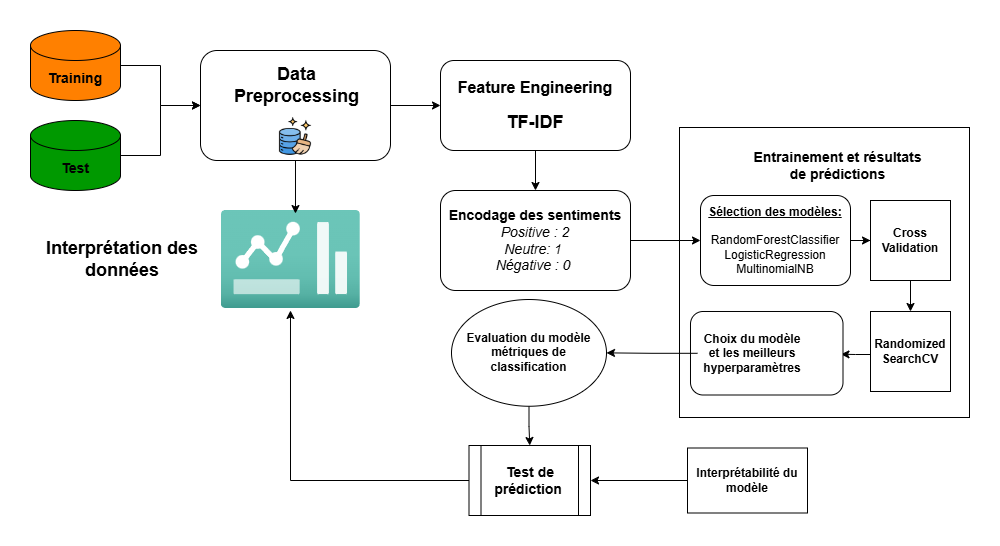

The diagram above was exported from draw.io. Its source (the exported page's mxGraphModel, read from the mxfile embedded in the PNG):
<mxGraphModel dx="847" dy="746" grid="1" gridSize="10" guides="1" tooltips="1" connect="1" arrows="1" fold="1" page="1" pageScale="1" pageWidth="827" pageHeight="1169" math="0" shadow="0">
  <root>
    <mxCell id="0" />
    <mxCell id="1" parent="0" />
    <mxCell id="D0E8Qxo7bZIQuFj1E3T7-50" style="edgeStyle=orthogonalEdgeStyle;rounded=0;orthogonalLoop=1;jettySize=auto;html=1;entryX=0;entryY=0.5;entryDx=0;entryDy=0;" parent="1" source="D0E8Qxo7bZIQuFj1E3T7-35" target="D0E8Qxo7bZIQuFj1E3T7-49" edge="1">
      <mxGeometry relative="1" as="geometry" />
    </mxCell>
    <mxCell id="D0E8Qxo7bZIQuFj1E3T7-35" value="" style="rounded=1;whiteSpace=wrap;html=1;arcSize=15;shadow=0;" parent="1" vertex="1">
      <mxGeometry x="1150" y="330" width="190" height="110" as="geometry" />
    </mxCell>
    <mxCell id="D0E8Qxo7bZIQuFj1E3T7-41" style="edgeStyle=orthogonalEdgeStyle;rounded=0;orthogonalLoop=1;jettySize=auto;html=1;entryX=0;entryY=0.5;entryDx=0;entryDy=0;" parent="1" source="D0E8Qxo7bZIQuFj1E3T7-22" target="D0E8Qxo7bZIQuFj1E3T7-35" edge="1">
      <mxGeometry relative="1" as="geometry" />
    </mxCell>
    <mxCell id="D0E8Qxo7bZIQuFj1E3T7-22" value="&lt;font style=&quot;font-size: 14px;&quot;&gt;&lt;b&gt;Training&lt;/b&gt;&lt;/font&gt;" style="shape=cylinder3;whiteSpace=wrap;html=1;boundedLbl=1;backgroundOutline=1;size=15;fillColor=light-dark(#FF8000,var(--ge-dark-color, #121212));" parent="1" vertex="1">
      <mxGeometry x="980" y="310" width="90" height="70" as="geometry" />
    </mxCell>
    <mxCell id="D0E8Qxo7bZIQuFj1E3T7-40" style="edgeStyle=orthogonalEdgeStyle;rounded=0;orthogonalLoop=1;jettySize=auto;html=1;entryX=0;entryY=0.5;entryDx=0;entryDy=0;" parent="1" source="D0E8Qxo7bZIQuFj1E3T7-23" target="D0E8Qxo7bZIQuFj1E3T7-35" edge="1">
      <mxGeometry relative="1" as="geometry" />
    </mxCell>
    <mxCell id="D0E8Qxo7bZIQuFj1E3T7-23" value="&lt;span style=&quot;font-size: 14px;&quot;&gt;&lt;b&gt;Test&lt;/b&gt;&lt;/span&gt;" style="shape=cylinder3;whiteSpace=wrap;html=1;boundedLbl=1;backgroundOutline=1;size=15;fillColor=light-dark(#009900,var(--ge-dark-color, #121212));" parent="1" vertex="1">
      <mxGeometry x="980" y="400" width="90" height="70" as="geometry" />
    </mxCell>
    <mxCell id="D0E8Qxo7bZIQuFj1E3T7-30" value="" style="image;aspect=fixed;html=1;points=[];align=center;fontSize=12;image=img/lib/azure2/general/Dashboard2.svg;" parent="1" vertex="1">
      <mxGeometry x="1170.99" y="490" width="138.83" height="98" as="geometry" />
    </mxCell>
    <mxCell id="D0E8Qxo7bZIQuFj1E3T7-34" value="" style="shape=image;verticalLabelPosition=bottom;labelBackgroundColor=default;verticalAlign=top;aspect=fixed;imageAspect=0;image=https://cdn-icons-png.flaticon.com/256/10179/10179118.png;" parent="1" vertex="1">
      <mxGeometry x="1225" y="396" width="40" height="40" as="geometry" />
    </mxCell>
    <mxCell id="D0E8Qxo7bZIQuFj1E3T7-43" value="&lt;b&gt;&lt;font style=&quot;font-size: 18px;&quot;&gt;Interprétation des données&lt;/font&gt;&lt;/b&gt;" style="text;html=1;align=center;verticalAlign=middle;whiteSpace=wrap;rounded=0;" parent="1" vertex="1">
      <mxGeometry x="982.4000000000001" y="505" width="180" height="68" as="geometry" />
    </mxCell>
    <mxCell id="D0E8Qxo7bZIQuFj1E3T7-48" style="edgeStyle=orthogonalEdgeStyle;rounded=0;orthogonalLoop=1;jettySize=auto;html=1;entryX=0.533;entryY=0.031;entryDx=0;entryDy=0;entryPerimeter=0;" parent="1" source="D0E8Qxo7bZIQuFj1E3T7-35" target="D0E8Qxo7bZIQuFj1E3T7-30" edge="1">
      <mxGeometry relative="1" as="geometry" />
    </mxCell>
    <mxCell id="D0E8Qxo7bZIQuFj1E3T7-54" style="edgeStyle=orthogonalEdgeStyle;rounded=0;orthogonalLoop=1;jettySize=auto;html=1;entryX=0.5;entryY=0;entryDx=0;entryDy=0;" parent="1" source="D0E8Qxo7bZIQuFj1E3T7-49" target="D0E8Qxo7bZIQuFj1E3T7-52" edge="1">
      <mxGeometry relative="1" as="geometry" />
    </mxCell>
    <mxCell id="D0E8Qxo7bZIQuFj1E3T7-49" value="&lt;font size=&quot;3&quot; style=&quot;&quot;&gt;&lt;b&gt;Feature Engineering&lt;/b&gt;&lt;/font&gt;&lt;div&gt;&lt;br&gt;&lt;/div&gt;&lt;div&gt;&lt;font style=&quot;font-size: 18px;&quot;&gt;&lt;b&gt;TF-IDF&lt;/b&gt;&lt;/font&gt;&lt;/div&gt;" style="rounded=1;whiteSpace=wrap;html=1;" parent="1" vertex="1">
      <mxGeometry x="1390" y="340" width="190" height="90" as="geometry" />
    </mxCell>
    <mxCell id="D0E8Qxo7bZIQuFj1E3T7-51" value="" style="whiteSpace=wrap;html=1;aspect=fixed;" parent="1" vertex="1">
      <mxGeometry x="1629" y="407" width="290" height="290" as="geometry" />
    </mxCell>
    <mxCell id="D0E8Qxo7bZIQuFj1E3T7-62" style="edgeStyle=orthogonalEdgeStyle;rounded=0;orthogonalLoop=1;jettySize=auto;html=1;entryX=0;entryY=0.5;entryDx=0;entryDy=0;" parent="1" source="D0E8Qxo7bZIQuFj1E3T7-52" target="D0E8Qxo7bZIQuFj1E3T7-59" edge="1">
      <mxGeometry relative="1" as="geometry" />
    </mxCell>
    <mxCell id="D0E8Qxo7bZIQuFj1E3T7-52" value="&lt;b&gt;&lt;font style=&quot;font-size: 14px;&quot;&gt;Encodage des sentiments&lt;/font&gt;&lt;/b&gt;&lt;div&gt;&lt;i&gt;&lt;font style=&quot;font-size: 14px;&quot;&gt;Positive : 2&lt;/font&gt;&lt;/i&gt;&lt;/div&gt;&lt;div&gt;&lt;i&gt;&lt;font style=&quot;font-size: 14px;&quot;&gt;Neutre: 1&amp;nbsp;&lt;/font&gt;&lt;/i&gt;&lt;/div&gt;&lt;div&gt;&lt;i&gt;&lt;font style=&quot;font-size: 14px;&quot;&gt;Négative : 0&amp;nbsp;&lt;/font&gt;&lt;/i&gt;&lt;/div&gt;" style="rounded=1;whiteSpace=wrap;html=1;" parent="1" vertex="1">
      <mxGeometry x="1390" y="470" width="190" height="100" as="geometry" />
    </mxCell>
    <mxCell id="D0E8Qxo7bZIQuFj1E3T7-53" value="&lt;font style=&quot;font-size: 18px;&quot;&gt;&lt;b&gt;Data Preprocessing&lt;/b&gt;&lt;/font&gt;" style="text;html=1;align=center;verticalAlign=middle;whiteSpace=wrap;rounded=0;" parent="1" vertex="1">
      <mxGeometry x="1162.4" y="340" width="169.01" height="50" as="geometry" />
    </mxCell>
    <mxCell id="D0E8Qxo7bZIQuFj1E3T7-55" value="&lt;font style=&quot;font-size: 14px;&quot;&gt;&lt;b&gt;Entrainement et résultats de prédictions&lt;/b&gt;&lt;/font&gt;" style="text;html=1;align=center;verticalAlign=middle;whiteSpace=wrap;rounded=0;" parent="1" vertex="1">
      <mxGeometry x="1695" y="425" width="185" height="40" as="geometry" />
    </mxCell>
    <mxCell id="D0E8Qxo7bZIQuFj1E3T7-64" style="edgeStyle=orthogonalEdgeStyle;rounded=0;orthogonalLoop=1;jettySize=auto;html=1;entryX=0.5;entryY=0;entryDx=0;entryDy=0;" parent="1" source="D0E8Qxo7bZIQuFj1E3T7-56" target="D0E8Qxo7bZIQuFj1E3T7-57" edge="1">
      <mxGeometry relative="1" as="geometry" />
    </mxCell>
    <mxCell id="D0E8Qxo7bZIQuFj1E3T7-56" value="&lt;b&gt;Cross Validation&lt;/b&gt;" style="whiteSpace=wrap;html=1;aspect=fixed;" parent="1" vertex="1">
      <mxGeometry x="1820" y="480" width="80" height="80" as="geometry" />
    </mxCell>
    <mxCell id="D0E8Qxo7bZIQuFj1E3T7-78" style="edgeStyle=orthogonalEdgeStyle;rounded=0;orthogonalLoop=1;jettySize=auto;html=1;exitX=0;exitY=0.5;exitDx=0;exitDy=0;" parent="1" edge="1">
      <mxGeometry relative="1" as="geometry">
        <mxPoint x="1824" y="631.75" as="sourcePoint" />
        <mxPoint x="1790.5" y="633.75" as="targetPoint" />
        <Array as="points">
          <mxPoint x="1824" y="634" />
          <mxPoint x="1805" y="634" />
        </Array>
      </mxGeometry>
    </mxCell>
    <mxCell id="D0E8Qxo7bZIQuFj1E3T7-57" value="&lt;b&gt;Randomized&lt;/b&gt;&lt;div&gt;&lt;b&gt;SearchCV&lt;/b&gt;&lt;/div&gt;" style="whiteSpace=wrap;html=1;aspect=fixed;" parent="1" vertex="1">
      <mxGeometry x="1820" y="591" width="80" height="80" as="geometry" />
    </mxCell>
    <mxCell id="D0E8Qxo7bZIQuFj1E3T7-63" style="edgeStyle=orthogonalEdgeStyle;rounded=0;orthogonalLoop=1;jettySize=auto;html=1;" parent="1" source="D0E8Qxo7bZIQuFj1E3T7-59" target="D0E8Qxo7bZIQuFj1E3T7-56" edge="1">
      <mxGeometry relative="1" as="geometry" />
    </mxCell>
    <mxCell id="D0E8Qxo7bZIQuFj1E3T7-59" value="&lt;b&gt;&lt;u&gt;Sélection des modèles:&lt;/u&gt;&lt;/b&gt;&lt;div&gt;&lt;br&gt;&lt;/div&gt;&lt;div&gt;&lt;span style=&quot;background-color: transparent; color: light-dark(rgb(0, 0, 0), rgb(255, 255, 255));&quot;&gt;RandomForestClassifier&lt;/span&gt;&lt;/div&gt;&lt;div&gt;&lt;span style=&quot;background-color: transparent; color: light-dark(rgb(0, 0, 0), rgb(255, 255, 255));&quot;&gt;LogisticRegression&lt;/span&gt;&lt;/div&gt;&lt;div&gt;MultinomialNB&lt;/div&gt;" style="rounded=1;whiteSpace=wrap;html=1;" parent="1" vertex="1">
      <mxGeometry x="1650" y="475" width="150" height="90" as="geometry" />
    </mxCell>
    <mxCell id="D0E8Qxo7bZIQuFj1E3T7-65" value="" style="rounded=1;whiteSpace=wrap;html=1;" parent="1" vertex="1">
      <mxGeometry x="1640" y="591" width="152.5" height="83.5" as="geometry" />
    </mxCell>
    <mxCell id="D0E8Qxo7bZIQuFj1E3T7-68" value="" style="shape=image;verticalLabelPosition=bottom;labelBackgroundColor=default;verticalAlign=top;aspect=fixed;imageAspect=0;image=https://static.vecteezy.com/system/resources/thumbnails/017/350/123/small/green-check-mark-icon-in-round-shape-design-png.png;" parent="1" vertex="1">
      <mxGeometry x="1753" y="618" width="39" height="39" as="geometry" />
    </mxCell>
    <mxCell id="D0E8Qxo7bZIQuFj1E3T7-88" style="edgeStyle=orthogonalEdgeStyle;rounded=0;orthogonalLoop=1;jettySize=auto;html=1;entryX=1;entryY=0.5;entryDx=0;entryDy=0;" parent="1" source="D0E8Qxo7bZIQuFj1E3T7-73" target="D0E8Qxo7bZIQuFj1E3T7-80" edge="1">
      <mxGeometry relative="1" as="geometry" />
    </mxCell>
    <mxCell id="D0E8Qxo7bZIQuFj1E3T7-73" value="&lt;b&gt;Choix du modèle et les meilleurs hyperparamètres&lt;/b&gt;" style="text;html=1;align=center;verticalAlign=middle;whiteSpace=wrap;rounded=0;" parent="1" vertex="1">
      <mxGeometry x="1647" y="593.25" width="110" height="79" as="geometry" />
    </mxCell>
    <mxCell id="D0E8Qxo7bZIQuFj1E3T7-84" style="edgeStyle=orthogonalEdgeStyle;rounded=0;orthogonalLoop=1;jettySize=auto;html=1;entryX=0.5;entryY=0;entryDx=0;entryDy=0;" parent="1" source="D0E8Qxo7bZIQuFj1E3T7-80" target="D0E8Qxo7bZIQuFj1E3T7-83" edge="1">
      <mxGeometry relative="1" as="geometry" />
    </mxCell>
    <mxCell id="D0E8Qxo7bZIQuFj1E3T7-80" value="&lt;b&gt;Evaluation du modèle&lt;/b&gt;&lt;div&gt;&lt;b&gt;métriques de classification&lt;/b&gt;&lt;/div&gt;" style="ellipse;whiteSpace=wrap;html=1;" parent="1" vertex="1">
      <mxGeometry x="1401" y="579" width="155" height="106.75" as="geometry" />
    </mxCell>
    <mxCell id="D0E8Qxo7bZIQuFj1E3T7-83" value="&lt;b&gt;&lt;font style=&quot;font-size: 14px;&quot;&gt;Test de prédiction&amp;nbsp;&lt;/font&gt;&lt;/b&gt;" style="shape=process;whiteSpace=wrap;html=1;backgroundOutline=1;" parent="1" vertex="1">
      <mxGeometry x="1418.5" y="725" width="121.5" height="70" as="geometry" />
    </mxCell>
    <mxCell id="D0E8Qxo7bZIQuFj1E3T7-86" style="edgeStyle=orthogonalEdgeStyle;rounded=0;orthogonalLoop=1;jettySize=auto;html=1;exitX=0;exitY=0.5;exitDx=0;exitDy=0;entryX=0.497;entryY=1.02;entryDx=0;entryDy=0;entryPerimeter=0;" parent="1" source="D0E8Qxo7bZIQuFj1E3T7-83" target="D0E8Qxo7bZIQuFj1E3T7-30" edge="1">
      <mxGeometry relative="1" as="geometry" />
    </mxCell>
    <mxCell id="QLdx6YoXHl69fakNIbFA-2" value="" style="edgeStyle=orthogonalEdgeStyle;rounded=0;orthogonalLoop=1;jettySize=auto;html=1;" parent="1" source="QLdx6YoXHl69fakNIbFA-1" target="D0E8Qxo7bZIQuFj1E3T7-83" edge="1">
      <mxGeometry relative="1" as="geometry" />
    </mxCell>
    <mxCell id="QLdx6YoXHl69fakNIbFA-1" value="&lt;b&gt;Interprétabilité du modèle&lt;/b&gt;" style="rounded=0;whiteSpace=wrap;html=1;" parent="1" vertex="1">
      <mxGeometry x="1637" y="727.5" width="120" height="65" as="geometry" />
    </mxCell>
  </root>
</mxGraphModel>